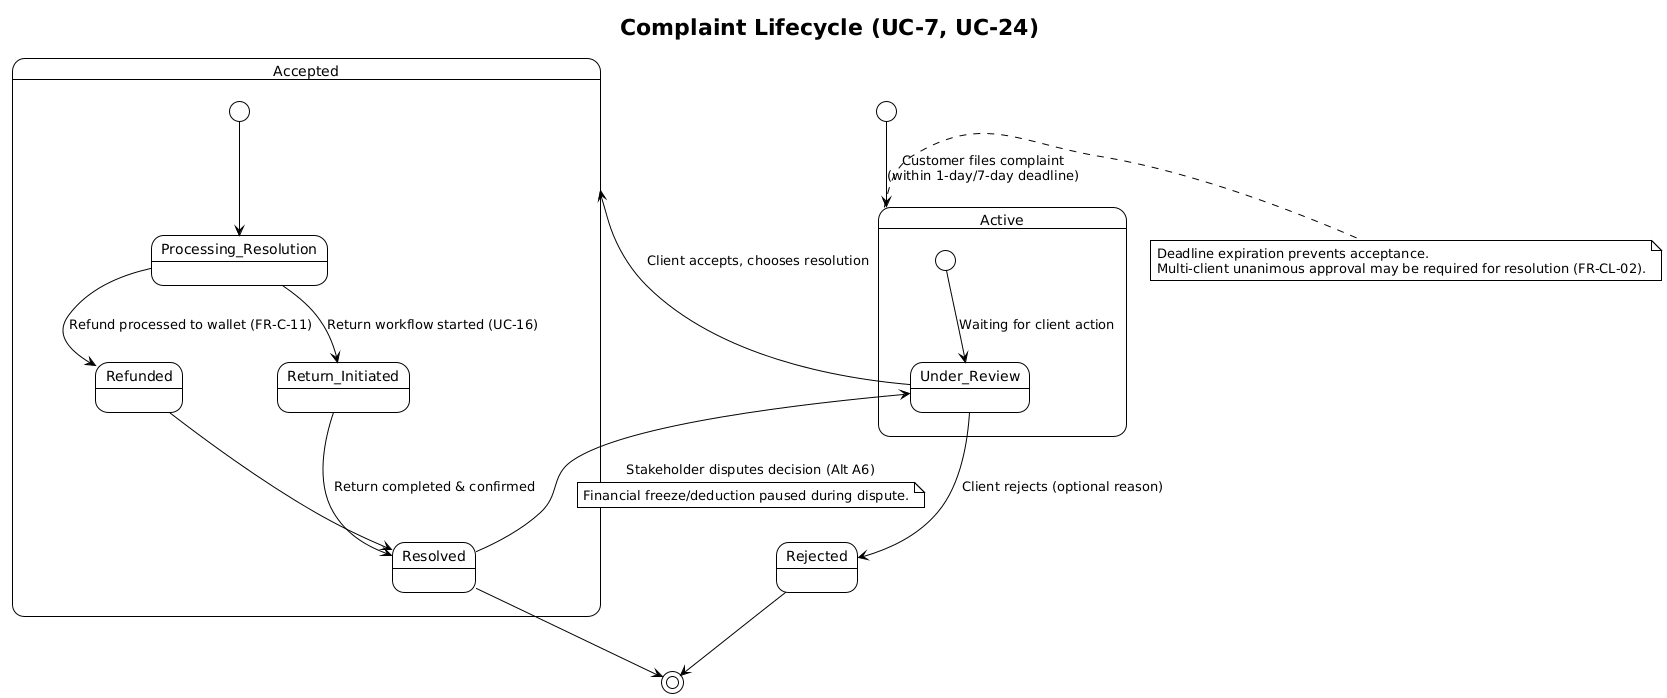

The diagram above was rendered by PlantUML. Its source (embedded in the PNG):
@startuml
!theme plain
title Complaint Lifecycle (UC-7, UC-24)

[*] --> Active : Customer files complaint\n(within 1-day/7-day deadline)

state Active {
    [*] --> Under_Review : Waiting for client action
}

Under_Review --> Rejected : Client rejects (optional reason)
Under_Review --> Accepted : Client accepts, chooses resolution

state Accepted {
    [*] --> Processing_Resolution
    Processing_Resolution --> Refunded : Refund processed to wallet (FR-C-11)
    Processing_Resolution --> Return_Initiated : Return workflow started (UC-16)
    Return_Initiated --> Resolved : Return completed & confirmed
    Refunded --> Resolved
}

Rejected --> [*]
Resolved --> [*]

' Dispute handling
Resolved --> Under_Review : Stakeholder disputes decision (Alt A6)
note on link : Financial freeze/deduction paused during dispute.

note right of Active
  Deadline expiration prevents acceptance.
  Multi-client unanimous approval may be required for resolution (FR-CL-02).
end note
@enduml